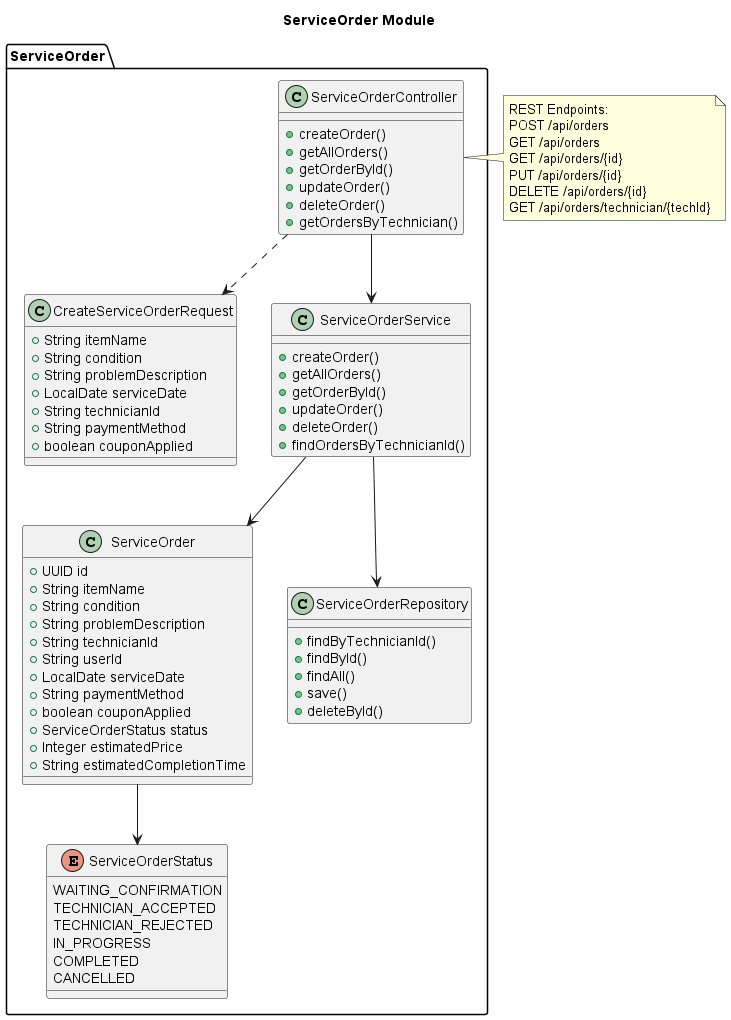

The diagram above was rendered by PlantUML. Its source (embedded in the PNG):
@startuml
title ServiceOrder Module

package "ServiceOrder" {
  class ServiceOrder {
    +UUID id
    +String itemName
    +String condition
    +String problemDescription
    +String technicianId
    +String userId
    +LocalDate serviceDate
    +String paymentMethod
    +boolean couponApplied
    +ServiceOrderStatus status
    +Integer estimatedPrice
    +String estimatedCompletionTime
  }

  enum ServiceOrderStatus {
    WAITING_CONFIRMATION
    TECHNICIAN_ACCEPTED
    TECHNICIAN_REJECTED
    IN_PROGRESS
    COMPLETED
    CANCELLED
  }

  class CreateServiceOrderRequest {
    +String itemName
    +String condition
    +String problemDescription
    +LocalDate serviceDate
    +String technicianId
    +String paymentMethod
    +boolean couponApplied
  }

  class ServiceOrderController {
    +createOrder()
    +getAllOrders()
    +getOrderById()
    +updateOrder()
    +deleteOrder()
    +getOrdersByTechnician()
  }

  class ServiceOrderService {
    +createOrder()
    +getAllOrders()
    +getOrderById()
    +updateOrder()
    +deleteOrder()
    +findOrdersByTechnicianId()
  }

  class ServiceOrderRepository {
    +findByTechnicianId()
    +findById()
    +findAll()
    +save()
    +deleteById()
  }

  ServiceOrderController --> ServiceOrderService
  ServiceOrderService --> ServiceOrderRepository
  ServiceOrderService --> ServiceOrder
  ServiceOrder --> ServiceOrderStatus
  ServiceOrderController ..> CreateServiceOrderRequest
}

note right of ServiceOrderController
  REST Endpoints:
  POST /api/orders
  GET /api/orders
  GET /api/orders/{id}
  PUT /api/orders/{id}
  DELETE /api/orders/{id}
  GET /api/orders/technician/{techId}
end note

@enduml